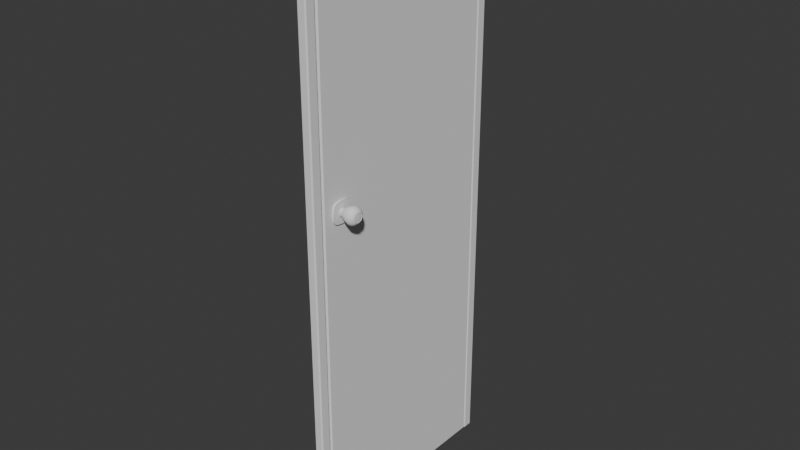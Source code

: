 # Source: Door.blend  (saved by Blender 4.1.24; exported with 4.5.12 LTS)
import bpy
from mathutils import Matrix  # noqa: F401  (used for matrix-valued properties, if any)

bpy.ops.wm.read_factory_settings(use_empty=True)
scene = bpy.context.scene
scene.name = 'Scene'

# ---- collections
col_collection = bpy.data.collections.new('Collection'); scene.collection.children.link(col_collection)

# ---- world
world_world = bpy.data.worlds.new('World'); scene.world = world_world
world_world.use_nodes = True; world_world.node_tree.nodes.clear()
_N = world_world.node_tree.nodes; _L = world_world.node_tree.links
n0 = _N.new('ShaderNodeOutputWorld'); n0.name = 'World Output'; n0.location = (300, 300)
n1 = _N.new('ShaderNodeBackground'); n1.name = 'Background'; n1.location = (10, 300)
n1.inputs[0].default_value = (0.05088, 0.05088, 0.05088, 1.0)
_L.new(n1.outputs[0], n0.inputs[0])
n0.is_active_output = True
world_world.color = (0.05088, 0.05088, 0.05088)
world_world.use_sun_shadow = False
world_world.sun_shadow_jitter_overblur = 0.0

# ---- meshes
me_cube = bpy.data.meshes.new('Cube')
me_cube.from_pydata([(-91.75, -24.55, -24.55), (-91.75, -24.55, 24.55), (-91.75, 24.55, -24.55), (-91.75, 24.55, 24.55), (-95.37, 14.71, -28.41), (-97.18, 1.334e-06, -30.4), (-95.37, -14.71, -28.41), (-95.37, -28.41, -14.71), (-97.18, -30.4, 8.154e-07), (-95.37, -28.41, 14.71), (-95.37, -14.71, 28.41), (-97.18, 7.986e-07, 30.4), (-95.37, 14.71, 28.41), (-95.37, 28.41, 14.71), (-97.18, 30.4, 3.398e-07), (-95.37, 28.41, -14.71), (-48.71, 17.91, -17.91), (-63.88, 23.79, -23.79), (-81.21, 26.88, -26.88), (-81.21, 26.88, 26.88), (-63.88, 23.79, 23.79), (-48.71, 17.91, 17.91), (-81.21, -26.88, -26.88), (-63.88, -23.79, -23.79), (-48.71, -17.91, -17.91), (-48.71, -17.91, 17.91), (-63.88, -23.79, 23.79), (-81.21, -26.88, 26.88), (-103.5, -14.68, -14.67), (-103.0, -20.07, 0.0003042), (-103.5, -14.7, 14.61), (-103.0, -6.886e-05, -20.06), (-103.7, -0.0001133, 18.91), (-103.5, 14.69, -14.67), (-102.4, 21.92, 9.339e-08), (-103.5, 14.72, 14.6), (-82.56, 34.91, -15.14), (-83.49, 37.81, 7.706e-06), (-82.56, 34.91, 15.14), (-64.81, 32.06, -13.66), (-65.41, 35.53, 1.559e-05), (-64.81, 32.06, 13.66), (-48.35, 23.68, -10.27), (-47.8, 25.77, 1.353e-05), (-48.35, 23.68, 10.27), (-48.35, 10.27, 23.68), (-64.81, 13.66, 32.06), (-82.56, 15.14, 34.91), (-47.8, 0.000166, 25.77), (-65.41, 7.434e-05, 35.53), (-83.49, 1.625e-05, 37.81), (-48.35, -10.27, 23.68), (-64.81, -13.66, 32.06), (-82.56, -15.14, 34.91), (-48.35, -23.68, 10.27), (-64.81, -32.06, 13.66), (-82.56, -34.91, 15.14), (-47.8, -25.77, 1.271e-05), (-65.41, -35.53, 1.513e-05), (-83.49, -37.81, 8.311e-06), (-48.35, -23.68, -10.27), (-64.81, -32.06, -13.66), (-82.56, -34.91, -15.14), (-82.56, 15.14, -34.91), (-64.81, 13.66, -32.06), (-48.35, 10.27, -23.68), (-83.49, 1.495e-05, -37.81), (-65.41, 7.434e-05, -35.53), (-47.8, 0.0001666, -25.77), (-82.56, -15.14, -34.91), (-64.81, -13.66, -32.06), (-48.35, -10.27, -23.68), (-23.55, 13.94, 13.94), (-23.55, 15.97, 8.271), (-23.55, 17.0, -9.158e-05), (-23.55, 15.97, -8.271), (-23.55, 13.94, -13.94), (-23.55, -13.94, -13.94), (-23.55, -8.271, -15.97), (-23.55, 7.239e-05, -17.0), (-23.55, 8.271, -15.97), (-23.55, 8.271, 15.97), (-23.55, 7.265e-05, 17.0), (-23.55, -8.271, 15.97), (-23.55, -13.94, 13.94), (-23.55, -15.97, 8.271), (-23.55, -17.0, -9.173e-05), (-23.55, -15.97, -8.271), (-25.87, 38.68, 38.68), (-25.87, 44.32, 22.95), (-25.87, 47.16, -4.064e-05), (-25.87, 44.32, -22.95), (-25.87, 38.68, -38.68), (-25.87, -38.68, -38.68), (-25.87, -22.95, -44.32), (-25.87, 0.0007167, -47.16), (-25.87, 22.95, -44.32), (-25.87, 22.95, 44.32), (-25.87, 0.0007174, 47.16), (-25.87, -22.95, 44.32), (-25.87, -38.68, 38.68), (-25.87, -44.32, 22.95), (-25.87, -47.16, -4.106e-05), (-25.87, -44.32, -22.95), (-14.19, 38.68, 38.68), (-14.19, 44.32, 22.95), (-14.19, 47.16, -4.064e-05), (-14.19, 44.32, -22.95), (-14.19, 38.68, -38.68), (-14.19, -38.68, -38.68), (-14.19, -22.95, -44.32), (-14.19, 0.0007167, -47.16), (-14.19, 22.95, -44.32), (-14.19, 22.95, 44.32), (-14.19, 0.0007174, 47.16), (-14.19, -22.95, 44.32), (-14.19, -38.68, 38.68), (-14.19, -44.32, 22.95), (-14.19, -47.16, -4.106e-05), (-14.19, -44.32, -22.95), (-14.19, 24.46, -24.46), (-14.19, 25.77, -4.083e-05), (-14.19, 24.46, 24.46), (-14.19, 0.0007163, -25.77), (-14.19, 0.0005317, 1.318e-06), (-14.19, 0.0007181, 25.77), (-14.19, -24.46, -24.46), (-14.19, -25.77, -4.046e-05), (-14.19, -24.46, 24.46), (-25.87, -9.363, 18.08), (-25.87, 18.08, -9.363), (-25.87, 0.0001095, 19.24), (-25.87, 19.24, -8.324e-05), (-25.87, 9.363, 18.08), (-25.87, -15.78, -15.78), (-25.87, 18.08, 9.363), (-25.87, 15.78, 15.78), (-25.87, 15.78, -15.78), (-25.87, -18.08, -9.363), (-25.87, 9.363, -18.08), (-25.87, -19.24, -8.341e-05), (-25.87, -9.363, -18.08), (-25.87, 0.0001092, -19.24), (-25.87, -15.78, 15.78), (-25.87, -18.08, 9.363), (-103.1, -15.81, -15.81), (-102.6, -21.63, 1.051e-07), (-103.1, -15.81, 15.81), (-102.6, 1.319e-06, -21.62), (-103.4, -3.416e-07, 20.44), (-103.1, 15.81, -15.81), (-103.1, 15.81, 15.81), (-102.8, 20.35, 0.0002673), (-101.4, -20.08, 0.015), (-106.9, -0.003455, 0.01469), (-101.4, -0.003524, -20.04), (-102.0, -0.003569, 18.92), (-101.2, 20.35, 0.01496), (-101.8, -14.68, -14.66), (-101.8, -14.71, 14.62), (-101.8, 14.69, -14.65), (-101.8, 14.71, 14.62), (-37.9, 14.45, 14.45), (-37.22, 12.9, 12.9), (-37.22, 12.9, -12.9), (-37.9, 14.45, -14.45), (-37.22, -12.9, -12.9), (-37.9, -14.45, -14.45), (-37.9, -14.45, 14.45), (-37.22, -12.9, 12.9), (-36.12, 15.47, 7.56), (-36.65, 17.36, 8.448), (-35.3, 16.4, 1.906e-05), (-35.73, 18.41, 9.867e-06), (-36.12, 15.47, -7.56), (-36.65, 17.36, -8.448), (-36.65, -8.448, -17.36), (-36.12, -7.56, -15.47), (-35.73, 0.0002018, -18.41), (-35.3, 0.0001792, -16.4), (-36.65, 8.448, -17.36), (-36.12, 7.56, -15.47), (-36.65, 8.448, 17.36), (-36.12, 7.56, 15.47), (-35.73, 0.0002019, 18.41), (-35.3, 0.0001793, 16.4), (-36.65, -8.448, 17.36), (-36.12, -7.56, 15.47), (-36.65, -17.36, 8.448), (-36.12, -15.47, 7.56), (-35.73, -18.41, 9.658e-06), (-35.3, -16.4, 1.888e-05), (-36.65, -17.36, -8.448), (-36.12, -15.47, -7.56)], [], [(30, 32, 156, 159), (32, 35, 161, 156), (35, 152, 157, 161), (28, 29, 153, 158), (0, 7, 145, 6), (7, 8, 146, 145), (8, 9, 147, 146), (9, 1, 10, 147), (147, 10, 11, 149), (149, 11, 12, 151), (151, 12, 3, 13), (34, 151, 13, 14), (150, 34, 14, 15), (4, 150, 15, 2), (5, 148, 150, 4), (6, 145, 148, 5), (36, 37, 40, 39), (37, 38, 41, 40), (39, 40, 43, 42), (40, 41, 44, 43), (2, 15, 36, 18), (15, 14, 37, 36), (14, 13, 38, 37), (13, 3, 19, 38), (38, 19, 20, 41), (41, 20, 21, 44), (163, 183, 81, 72), (174, 172, 74, 75), (68, 178, 176, 71), (181, 164, 76, 80), (17, 39, 42, 16), (18, 36, 39, 17), (42, 43, 173, 175), (184, 48, 51, 186), (43, 44, 171, 173), (162, 21, 45, 182), (166, 177, 78, 77), (44, 21, 162, 171), (71, 176, 167, 24), (182, 45, 48, 184), (190, 57, 60, 192), (65, 180, 178, 68), (168, 25, 54, 188), (192, 60, 24, 167), (172, 170, 73, 74), (16, 165, 180, 65), (188, 54, 57, 190), (45, 46, 49, 48), (46, 47, 50, 49), (48, 49, 52, 51), (49, 50, 53, 52), (164, 174, 75, 76), (21, 20, 46, 45), (20, 19, 47, 46), (19, 3, 12, 47), (47, 12, 11, 50), (50, 11, 10, 53), (53, 10, 1, 27), (52, 53, 27, 26), (51, 52, 26, 25), (169, 189, 85, 84), (185, 187, 83, 82), (183, 185, 82, 81), (54, 55, 58, 57), (55, 56, 59, 58), (57, 58, 61, 60), (58, 59, 62, 61), (187, 169, 84, 83), (25, 26, 55, 54), (26, 27, 56, 55), (27, 1, 9, 56), (56, 9, 8, 59), (59, 8, 7, 62), (62, 7, 0, 22), (61, 62, 22, 23), (60, 61, 23, 24), (186, 51, 25, 168), (191, 193, 87, 86), (189, 191, 86, 85), (63, 64, 67, 66), (64, 65, 68, 67), (66, 67, 70, 69), (67, 68, 71, 70), (2, 18, 63, 4), (18, 17, 64, 63), (17, 16, 65, 64), (16, 42, 175, 165), (179, 181, 80, 79), (177, 179, 79, 78), (193, 166, 77, 87), (70, 71, 24, 23), (69, 70, 23, 22), (6, 69, 22, 0), (5, 66, 69, 6), (4, 63, 66, 5), (134, 141, 94, 93), (129, 143, 100, 99), (137, 130, 91, 92), (131, 129, 99, 98), (130, 132, 90, 91), (133, 131, 98, 97), (132, 135, 89, 90), (136, 133, 97, 88), (138, 134, 93, 103), (135, 136, 88, 89), (139, 137, 92, 96), (140, 138, 103, 102), (142, 139, 96, 95), (144, 140, 102, 101), (141, 142, 95, 94), (143, 144, 101, 100), (103, 93, 109, 119), (89, 88, 104, 105), (96, 92, 108, 112), (102, 103, 119, 118), (95, 96, 112, 111), (101, 102, 118, 117), (94, 95, 111, 110), (100, 101, 117, 116), (93, 94, 110, 109), (99, 100, 116, 115), (92, 91, 107, 108), (98, 99, 115, 114), (91, 90, 106, 107), (97, 98, 114, 113), (90, 89, 105, 106), (88, 97, 113, 104), (120, 121, 124, 123), (121, 122, 125, 124), (123, 124, 127, 126), (124, 125, 128, 127), (108, 107, 120, 112), (107, 106, 121, 120), (106, 105, 122, 121), (105, 104, 113, 122), (122, 113, 114, 125), (125, 114, 115, 128), (128, 115, 116, 117), (127, 128, 117, 118), (126, 127, 118, 119), (110, 126, 119, 109), (111, 123, 126, 110), (112, 120, 123, 111), (84, 85, 144, 143), (78, 79, 142, 141), (85, 86, 140, 144), (79, 80, 139, 142), (86, 87, 138, 140), (80, 76, 137, 139), (73, 72, 136, 135), (87, 77, 134, 138), (72, 81, 133, 136), (74, 73, 135, 132), (81, 82, 131, 133), (75, 74, 132, 130), (82, 83, 129, 131), (76, 75, 130, 137), (83, 84, 143, 129), (77, 78, 141, 134), (29, 28, 145, 146), (30, 29, 146, 147), (28, 31, 148, 145), (32, 30, 147, 149), (31, 33, 150, 148), (35, 32, 149, 151), (33, 152, 34, 150), (152, 35, 151, 34), (158, 153, 154, 155), (153, 159, 156, 154), (155, 154, 157, 160), (154, 156, 161, 157), (29, 30, 159, 153), (152, 33, 160, 157), (33, 31, 155, 160), (31, 28, 158, 155), (163, 170, 171, 162), (170, 172, 173, 171), (172, 174, 175, 173), (174, 164, 165, 175), (167, 176, 177, 166), (176, 178, 179, 177), (178, 180, 181, 179), (180, 165, 164, 181), (162, 182, 183, 163), (182, 184, 185, 183), (184, 186, 187, 185), (186, 168, 169, 187), (168, 188, 189, 169), (188, 190, 191, 189), (190, 192, 193, 191), (192, 167, 166, 193), (170, 163, 72, 73)])
me_cube.polygons.foreach_set('use_smooth', [True] * 192)
_k = set([(72, 73), (72, 81), (73, 74), (74, 75), (75, 76), (76, 80), (77, 78), (77, 87), (78, 79), (79, 80), (81, 82), (82, 83), (83, 84), (84, 85), (85, 86), (86, 87), (88, 89), (88, 97), (89, 90), (90, 91), (91, 92), (92, 96), (93, 94), (93, 103), (94, 95), (95, 96), (97, 98), (98, 99), (99, 100), (100, 101), (101, 102), (102, 103), (104, 105), (104, 113), (105, 106), (106, 107), (107, 108), (108, 112), (109, 110), (109, 119), (110, 111), (111, 112), (113, 114), (114, 115), (115, 116), (116, 117), (117, 118), (118, 119), (129, 131), (129, 143), (130, 132), (130, 137), (131, 133), (132, 135), (133, 136), (134, 138), (134, 141), (135, 136), (137, 139), (138, 140), (139, 142), (140, 144), (141, 142), (143, 144), (153, 158), (153, 159), (155, 158), (155, 160), (156, 159), (156, 161), (157, 160), (157, 161), (162, 171), (162, 182), (163, 170), (163, 183), (164, 174), (164, 181), (165, 175), (165, 180), (166, 177), (166, 193), (167, 176), (167, 192), (168, 186), (168, 188), (169, 187), (169, 189), (170, 172), (171, 173), (172, 174), (173, 175), (176, 178), (177, 179), (178, 180), (179, 181), (182, 184), (183, 185), (184, 186), (185, 187), (188, 190), (189, 191), (190, 192), (191, 193)])
me_cube.attributes.new('sharp_edge', 'BOOLEAN', 'EDGE').data.foreach_set('value', [ (min(e.vertices), max(e.vertices)) in _k for e in me_cube.edges])
_uv = me_cube.uv_layers.new(name='UVMap')
_uv.uv.foreach_set('vector', [0.5575, 0.06707, 0.5738, 0.125, 0.5738, 0.125, 0.5575, 0.06707, 0.5738, 0.125, 0.5575, 0.183, 0.5575, 0.183, 0.5738, 0.125, 0.5575, 0.183, 0.5, 0.2053, 0.5, 0.2053, 0.5575, 0.183, 0.4422, 0.06718, 0.5, 0.04597, 0.5, 0.04597, 0.4422, 0.06718, 0.375, 0.0, 0.4375, 0.0, 0.4375, 0.0625, 0.375, 0.0625, 0.4375, 0.0, 0.5, 0.0, 0.5, 0.03987, 0.4375, 0.0625, 0.5, 0.0, 0.5625, 0.0, 0.5625, 0.0625, 0.5, 0.03987, 0.5625, 0.0, 0.625, 0.0, 0.625, 0.0625, 0.5625, 0.0625, 0.5625, 0.0625, 0.625, 0.0625, 0.625, 0.125, 0.5797, 0.125, 0.5797, 0.125, 0.625, 0.125, 0.625, 0.1875, 0.5625, 0.1875, 0.5625, 0.1875, 0.625, 0.1875, 0.625, 0.25, 0.5625, 0.25, 0.5, 0.2114, 0.5625, 0.1875, 0.5625, 0.25, 0.5, 0.25, 0.4375, 0.1875, 0.5, 0.2114, 0.5, 0.25, 0.4375, 0.25, 0.375, 0.1875, 0.4375, 0.1875, 0.4375, 0.25, 0.375, 0.25, 0.375, 0.125, 0.4149, 0.125, 0.4375, 0.1875, 0.375, 0.1875, 0.375, 0.0625, 0.4375, 0.0625, 0.4149, 0.125, 0.375, 0.125, 0.4375, 0.3125, 0.5, 0.3125, 0.5, 0.375, 0.4375, 0.375, 0.5, 0.3125, 0.5625, 0.3125, 0.5625, 0.375, 0.5, 0.375, 0.4375, 0.375, 0.5, 0.375, 0.5, 0.4375, 0.4375, 0.4375, 0.5, 0.375, 0.5625, 0.375, 0.5625, 0.4375, 0.5, 0.4375, 0.375, 0.25, 0.4375, 0.25, 0.4375, 0.3125, 0.375, 0.3125, 0.4375, 0.25, 0.5, 0.25, 0.5, 0.3125, 0.4375, 0.3125, 0.5, 0.25, 0.5625, 0.25, 0.5625, 0.3125, 0.5, 0.3125, 0.5625, 0.25, 0.625, 0.25, 0.625, 0.3125, 0.5625, 0.3125, 0.5625, 0.3125, 0.625, 0.3125, 0.625, 0.375, 0.5625, 0.375, 0.5625, 0.375, 0.625, 0.375, 0.625, 0.4375, 0.5625, 0.4375, 0.625, 0.5, 0.625, 0.5625, 0.625, 0.5625, 0.625, 0.5, 0.4375, 0.5, 0.5, 0.5, 0.5, 0.5, 0.4375, 0.5, 0.3125, 0.625, 0.3738, 0.625, 0.3737, 0.6875, 0.3125, 0.6875, 0.375, 0.5625, 0.375, 0.5, 0.375, 0.5, 0.375, 0.5625, 0.375, 0.375, 0.4375, 0.375, 0.4375, 0.4375, 0.375, 0.4375, 0.375, 0.3125, 0.4375, 0.3125, 0.4375, 0.375, 0.375, 0.375, 0.4375, 0.4375, 0.5, 0.4375, 0.5, 0.4988, 0.4375, 0.4987, 0.6262, 0.625, 0.6875, 0.625, 0.6875, 0.6875, 0.6263, 0.6875, 0.5, 0.4375, 0.5625, 0.4375, 0.5625, 0.4987, 0.5, 0.4988, 0.6265, 0.5, 0.6875, 0.5, 0.6875, 0.5625, 0.6263, 0.5625, 0.375, 0.75, 0.375, 0.6875, 0.375, 0.6875, 0.375, 0.75, 0.5625, 0.4375, 0.625, 0.4375, 0.625, 0.4985, 0.5625, 0.4987, 0.3125, 0.6875, 0.3737, 0.6875, 0.3735, 0.75, 0.3125, 0.75, 0.6263, 0.5625, 0.6875, 0.5625, 0.6875, 0.625, 0.6262, 0.625, 0.5, 0.7512, 0.5, 0.8125, 0.4375, 0.8125, 0.4375, 0.7513, 0.3125, 0.5625, 0.3737, 0.5625, 0.3738, 0.625, 0.3125, 0.625, 0.625, 0.7515, 0.625, 0.8125, 0.5625, 0.8125, 0.5625, 0.7513, 0.4375, 0.7513, 0.4375, 0.8125, 0.375, 0.8125, 0.375, 0.7515, 0.5, 0.5, 0.5625, 0.5, 0.5625, 0.5, 0.5, 0.5, 0.3125, 0.5, 0.3735, 0.5, 0.3737, 0.5625, 0.3125, 0.5625, 0.5625, 0.7513, 0.5625, 0.8125, 0.5, 0.8125, 0.5, 0.7512, 0.6875, 0.5625, 0.75, 0.5625, 0.75, 0.625, 0.6875, 0.625, 0.75, 0.5625, 0.8125, 0.5625, 0.8125, 0.625, 0.75, 0.625, 0.6875, 0.625, 0.75, 0.625, 0.75, 0.6875, 0.6875, 0.6875, 0.75, 0.625, 0.8125, 0.625, 0.8125, 0.6875, 0.75, 0.6875, 0.375, 0.5, 0.4375, 0.5, 0.4375, 0.5, 0.375, 0.5, 0.6875, 0.5, 0.75, 0.5, 0.75, 0.5625, 0.6875, 0.5625, 0.75, 0.5, 0.8125, 0.5, 0.8125, 0.5625, 0.75, 0.5625, 0.8125, 0.5, 0.875, 0.5, 0.875, 0.5625, 0.8125, 0.5625, 0.8125, 0.5625, 0.875, 0.5625, 0.875, 0.625, 0.8125, 0.625, 0.8125, 0.625, 0.875, 0.625, 0.875, 0.6875, 0.8125, 0.6875, 0.8125, 0.6875, 0.875, 0.6875, 0.875, 0.75, 0.8125, 0.75, 0.75, 0.6875, 0.8125, 0.6875, 0.8125, 0.75, 0.75, 0.75, 0.6875, 0.6875, 0.75, 0.6875, 0.75, 0.75, 0.6875, 0.75, 0.625, 0.75, 0.5625, 0.75, 0.5625, 0.75, 0.625, 0.75, 0.625, 0.625, 0.625, 0.6875, 0.625, 0.6875, 0.625, 0.625, 0.625, 0.5625, 0.625, 0.625, 0.625, 0.625, 0.625, 0.5625, 0.5625, 0.8125, 0.5625, 0.875, 0.5, 0.875, 0.5, 0.8125, 0.5625, 0.875, 0.5625, 0.9375, 0.5, 0.9375, 0.5, 0.875, 0.5, 0.8125, 0.5, 0.875, 0.4375, 0.875, 0.4375, 0.8125, 0.5, 0.875, 0.5, 0.9375, 0.4375, 0.9375, 0.4375, 0.875, 0.625, 0.6875, 0.625, 0.75, 0.625, 0.75, 0.625, 0.6875, 0.625, 0.8125, 0.625, 0.875, 0.5625, 0.875, 0.5625, 0.8125, 0.625, 0.875, 0.625, 0.9375, 0.5625, 0.9375, 0.5625, 0.875, 0.625, 0.9375, 0.625, 1.0, 0.5625, 1.0, 0.5625, 0.9375, 0.5625, 0.9375, 0.5625, 1.0, 0.5, 1.0, 0.5, 0.9375, 0.5, 0.9375, 0.5, 1.0, 0.4375, 1.0, 0.4375, 0.9375, 0.4375, 0.9375, 0.4375, 1.0, 0.375, 1.0, 0.375, 0.9375, 0.4375, 0.875, 0.4375, 0.9375, 0.375, 0.9375, 0.375, 0.875, 0.4375, 0.8125, 0.4375, 0.875, 0.375, 0.875, 0.375, 0.8125, 0.6263, 0.6875, 0.6875, 0.6875, 0.6875, 0.75, 0.6265, 0.75, 0.5, 0.75, 0.4375, 0.75, 0.4375, 0.75, 0.5, 0.75, 0.5625, 0.75, 0.5, 0.75, 0.5, 0.75, 0.5625, 0.75, 0.1875, 0.5625, 0.25, 0.5625, 0.25, 0.625, 0.1875, 0.625, 0.25, 0.5625, 0.3125, 0.5625, 0.3125, 0.625, 0.25, 0.625, 0.1875, 0.625, 0.25, 0.625, 0.25, 0.6875, 0.1875, 0.6875, 0.25, 0.625, 0.3125, 0.625, 0.3125, 0.6875, 0.25, 0.6875, 0.125, 0.5, 0.1875, 0.5, 0.1875, 0.5625, 0.125, 0.5625, 0.1875, 0.5, 0.25, 0.5, 0.25, 0.5625, 0.1875, 0.5625, 0.25, 0.5, 0.3125, 0.5, 0.3125, 0.5625, 0.25, 0.5625, 0.375, 0.4375, 0.4375, 0.4375, 0.4375, 0.4987, 0.375, 0.4985, 0.375, 0.625, 0.375, 0.5625, 0.375, 0.5625, 0.375, 0.625, 0.375, 0.6875, 0.375, 0.625, 0.375, 0.625, 0.375, 0.6875, 0.4375, 0.75, 0.375, 0.75, 0.375, 0.75, 0.4375, 0.75, 0.25, 0.6875, 0.3125, 0.6875, 0.3125, 0.75, 0.25, 0.75, 0.1875, 0.6875, 0.25, 0.6875, 0.25, 0.75, 0.1875, 0.75, 0.125, 0.6875, 0.1875, 0.6875, 0.1875, 0.75, 0.125, 0.75, 0.125, 0.625, 0.1875, 0.625, 0.1875, 0.6875, 0.125, 0.6875, 0.125, 0.5625, 0.1875, 0.5625, 0.1875, 0.625, 0.125, 0.625, 0.375, 0.75, 0.375, 0.6875, 0.375, 0.6875, 0.375, 0.75, 0.625, 0.6875, 0.625, 0.75, 0.625, 0.75, 0.625, 0.6875, 0.375, 0.5, 0.4375, 0.5, 0.4375, 0.5, 0.375, 0.5, 0.625, 0.625, 0.625, 0.6875, 0.625, 0.6875, 0.625, 0.625, 0.4375, 0.5, 0.5, 0.5, 0.5, 0.5, 0.4375, 0.5, 0.625, 0.5625, 0.625, 0.625, 0.625, 0.625, 0.625, 0.5625, 0.5, 0.5, 0.5625, 0.5, 0.5625, 0.5, 0.5, 0.5, 0.625, 0.5, 0.625, 0.5625, 0.625, 0.5625, 0.625, 0.5, 0.4375, 0.75, 0.375, 0.75, 0.375, 0.75, 0.4375, 0.75, 0.5625, 0.5, 0.625, 0.5, 0.625, 0.5, 0.5625, 0.5, 0.375, 0.5625, 0.375, 0.5, 0.375, 0.5, 0.375, 0.5625, 0.5, 0.75, 0.4375, 0.75, 0.4375, 0.75, 0.5, 0.75, 0.375, 0.625, 0.375, 0.5625, 0.375, 0.5625, 0.375, 0.625, 0.5625, 0.75, 0.5, 0.75, 0.5, 0.75, 0.5625, 0.75, 0.375, 0.6875, 0.375, 0.625, 0.375, 0.625, 0.375, 0.6875, 0.625, 0.75, 0.5625, 0.75, 0.5625, 0.75, 0.625, 0.75, 0.4375, 0.75, 0.375, 0.75, 0.375, 0.75, 0.4375, 0.75, 0.5625, 0.5, 0.625, 0.5, 0.625, 0.5, 0.5625, 0.5, 0.375, 0.5625, 0.375, 0.5, 0.375, 0.5, 0.375, 0.5625, 0.5, 0.75, 0.4375, 0.75, 0.4375, 0.75, 0.5, 0.75, 0.375, 0.625, 0.375, 0.5625, 0.375, 0.5625, 0.375, 0.625, 0.5625, 0.75, 0.5, 0.75, 0.5, 0.75, 0.5625, 0.75, 0.375, 0.6875, 0.375, 0.625, 0.375, 0.625, 0.375, 0.6875, 0.625, 0.75, 0.5625, 0.75, 0.5625, 0.75, 0.625, 0.75, 0.375, 0.75, 0.375, 0.6875, 0.375, 0.6875, 0.375, 0.75, 0.625, 0.6875, 0.625, 0.75, 0.625, 0.75, 0.625, 0.6875, 0.375, 0.5, 0.4375, 0.5, 0.4375, 0.5, 0.375, 0.5, 0.625, 0.625, 0.625, 0.6875, 0.625, 0.6875, 0.625, 0.625, 0.4375, 0.5, 0.5, 0.5, 0.5, 0.5, 0.4375, 0.5, 0.625, 0.5625, 0.625, 0.625, 0.625, 0.625, 0.625, 0.5625, 0.5, 0.5, 0.5625, 0.5, 0.5625, 0.5, 0.5, 0.5, 0.625, 0.5, 0.625, 0.5625, 0.625, 0.5625, 0.625, 0.5, 0.4375, 0.5625, 0.5, 0.5625, 0.5, 0.625, 0.4375, 0.625, 0.5, 0.5625, 0.5625, 0.5625, 0.5625, 0.625, 0.5, 0.625, 0.4375, 0.625, 0.5, 0.625, 0.5, 0.6875, 0.4375, 0.6875, 0.5, 0.625, 0.5625, 0.625, 0.5625, 0.6875, 0.5, 0.6875, 0.375, 0.5, 0.4375, 0.5, 0.4375, 0.5625, 0.375, 0.5625, 0.4375, 0.5, 0.5, 0.5, 0.5, 0.5625, 0.4375, 0.5625, 0.5, 0.5, 0.5625, 0.5, 0.5625, 0.5625, 0.5, 0.5625, 0.5625, 0.5, 0.625, 0.5, 0.625, 0.5625, 0.5625, 0.5625, 0.5625, 0.5625, 0.625, 0.5625, 0.625, 0.625, 0.5625, 0.625, 0.5625, 0.625, 0.625, 0.625, 0.625, 0.6875, 0.5625, 0.6875, 0.5625, 0.6875, 0.625, 0.6875, 0.625, 0.75, 0.5625, 0.75, 0.5, 0.6875, 0.5625, 0.6875, 0.5625, 0.75, 0.5, 0.75, 0.4375, 0.6875, 0.5, 0.6875, 0.5, 0.75, 0.4375, 0.75, 0.375, 0.6875, 0.4375, 0.6875, 0.4375, 0.75, 0.375, 0.75, 0.375, 0.625, 0.4375, 0.625, 0.4375, 0.6875, 0.375, 0.6875, 0.375, 0.5625, 0.4375, 0.5625, 0.4375, 0.625, 0.375, 0.625, 0.625, 0.75, 0.5625, 0.75, 0.5625, 0.75, 0.625, 0.75, 0.375, 0.6875, 0.375, 0.625, 0.375, 0.625, 0.375, 0.6875, 0.5625, 0.75, 0.5, 0.75, 0.5, 0.75, 0.5625, 0.75, 0.375, 0.625, 0.375, 0.5625, 0.375, 0.5625, 0.375, 0.625, 0.5, 0.75, 0.4375, 0.75, 0.4375, 0.75, 0.5, 0.75, 0.375, 0.5625, 0.375, 0.5, 0.375, 0.5, 0.375, 0.5625, 0.5625, 0.5, 0.625, 0.5, 0.625, 0.5, 0.5625, 0.5, 0.4375, 0.75, 0.375, 0.75, 0.375, 0.75, 0.4375, 0.75, 0.625, 0.5, 0.625, 0.5625, 0.625, 0.5625, 0.625, 0.5, 0.5, 0.5, 0.5625, 0.5, 0.5625, 0.5, 0.5, 0.5, 0.625, 0.5625, 0.625, 0.625, 0.625, 0.625, 0.625, 0.5625, 0.4375, 0.5, 0.5, 0.5, 0.5, 0.5, 0.4375, 0.5, 0.625, 0.625, 0.625, 0.6875, 0.625, 0.6875, 0.625, 0.625, 0.375, 0.5, 0.4375, 0.5, 0.4375, 0.5, 0.375, 0.5, 0.625, 0.6875, 0.625, 0.75, 0.625, 0.75, 0.625, 0.6875, 0.375, 0.75, 0.375, 0.6875, 0.375, 0.6875, 0.375, 0.75, 0.5, 0.04597, 0.4422, 0.06718, 0.4375, 0.0625, 0.5, 0.03987, 0.5575, 0.06707, 0.5, 0.04597, 0.5, 0.03987, 0.5625, 0.0625, 0.4422, 0.06718, 0.421, 0.125, 0.4149, 0.125, 0.4375, 0.0625, 0.5738, 0.125, 0.5575, 0.06707, 0.5625, 0.0625, 0.5797, 0.125, 0.421, 0.125, 0.4422, 0.1829, 0.4375, 0.1875, 0.4149, 0.125, 0.5575, 0.183, 0.5738, 0.125, 0.5797, 0.125, 0.5625, 0.1875, 0.4422, 0.1829, 0.5, 0.2053, 0.5, 0.2114, 0.4375, 0.1875, 0.5, 0.2053, 0.5575, 0.183, 0.5625, 0.1875, 0.5, 0.2114, 0.4422, 0.06718, 0.5, 0.04597, 0.5, 0.125, 0.421, 0.125, 0.5, 0.04597, 0.5575, 0.06707, 0.5738, 0.125, 0.5, 0.125, 0.421, 0.125, 0.5, 0.125, 0.5, 0.2053, 0.4422, 0.1829, 0.5, 0.125, 0.5738, 0.125, 0.5575, 0.183, 0.5, 0.2053, 0.5, 0.04597, 0.5575, 0.06707, 0.5575, 0.06707, 0.5, 0.04597, 0.5, 0.2053, 0.4422, 0.1829, 0.4422, 0.1829, 0.5, 0.2053, 0.4422, 0.1829, 0.421, 0.125, 0.421, 0.125, 0.4422, 0.1829, 0.421, 0.125, 0.4422, 0.06718, 0.4422, 0.06718, 0.421, 0.125, 0.625, 0.5, 0.5625, 0.5, 0.5625, 0.4987, 0.625, 0.4985, 0.5625, 0.5, 0.5, 0.5, 0.5, 0.4988, 0.5625, 0.4987, 0.5, 0.5, 0.4375, 0.5, 0.4375, 0.4987, 0.5, 0.4988, 0.4375, 0.5, 0.375, 0.5, 0.375, 0.4985, 0.4375, 0.4987, 0.3735, 0.75, 0.3737, 0.6875, 0.375, 0.6875, 0.375, 0.75, 0.3737, 0.6875, 0.3738, 0.625, 0.375, 0.625, 0.375, 0.6875, 0.3738, 0.625, 0.3737, 0.5625, 0.375, 0.5625, 0.375, 0.625, 0.3737, 0.5625, 0.3735, 0.5, 0.375, 0.5, 0.375, 0.5625, 0.6265, 0.5, 0.6263, 0.5625, 0.625, 0.5625, 0.625, 0.5, 0.6263, 0.5625, 0.6262, 0.625, 0.625, 0.625, 0.625, 0.5625, 0.6262, 0.625, 0.6263, 0.6875, 0.625, 0.6875, 0.625, 0.625, 0.6263, 0.6875, 0.6265, 0.75, 0.625, 0.75, 0.625, 0.6875, 0.625, 0.7515, 0.5625, 0.7513, 0.5625, 0.75, 0.625, 0.75, 0.5625, 0.7513, 0.5, 0.7512, 0.5, 0.75, 0.5625, 0.75, 0.5, 0.7512, 0.4375, 0.7513, 0.4375, 0.75, 0.5, 0.75, 0.4375, 0.7513, 0.375, 0.7515, 0.375, 0.75, 0.4375, 0.75, 0.5625, 0.5, 0.625, 0.5, 0.625, 0.5, 0.5625, 0.5])
me_cube.update()
me_rect9_001 = bpy.data.meshes.new('rect9.001')
me_rect9_001.from_pydata([(-18.55, 0.3403, 0.0), (-18.55, -999.5, 0.0), (-18.55, 0.3403, 2500.0), (-18.55, -999.5, 2500.0), (-18.55, -46.65, 2500.0), (-18.55, -952.5, 2500.0), (-18.55, -952.5, 0.0), (-18.55, -46.65, 0.0), (-18.55, -999.5, 2453.0), (-18.55, 0.3403, 2453.0), (-18.55, -952.5, 2453.0), (-18.55, -46.65, 2453.0)], [], [(8, 1, 6, 10), (5, 10, 11, 4), (3, 8, 10, 5), (4, 11, 9, 2), (11, 7, 0, 9)])
_uv = me_rect9_001.uv_layers.new(name='UVMap')
_uv.uv.foreach_set('vector', [0.0, 0.0, 0.0, 0.0, 0.0, 0.0, 0.0, 0.0, 0.0, 0.0, 0.0, 0.0, 0.0, 0.0, 0.0, 0.0, 0.0, 0.0, 0.0, 0.0, 0.0, 0.0, 0.0, 0.0, 0.0, 0.0, 0.0, 0.0, 0.0, 0.0, 0.0, 0.0, 0.0, 0.0, 0.0, 0.0, 0.0, 0.0, 0.0, 0.0])
me_rect9_001.auto_texspace = False
me_rect9_001.update()
me_rect9_002 = bpy.data.meshes.new('rect9.002')
me_rect9_002.from_pydata([(0.0, -899.7, -1223.0), (0.0, -0.0009766, -1223.0), (0.0, -899.7, 1223.0), (0.0, 0.0004883, 1223.0)], [], [(2, 0, 1, 3)])
_uv = me_rect9_002.uv_layers.new(name='UVMap')
_uv.uv.foreach_set('vector', [0.0, 0.0, 0.0, 0.0, 0.0, 0.0, 0.0, 0.0])
me_rect9_002.auto_texspace = False
me_rect9_002.update()

# ---- objects
ob_doorknob = bpy.data.objects.new('DoorKnob', me_cube)
ob_doorframe = bpy.data.objects.new('DoorFrame', me_rect9_001)
ob_door = bpy.data.objects.new('Door', me_rect9_002)

# ---- transforms, parenting, visibility, modifiers, constraints
ob_doorknob.parent = ob_door
ob_doorknob.matrix_parent_inverse = Matrix(((1.0, -0.0, 0.0, -1480.0), (-0.0, 1.0, -0.0, -6152.0), (0.0, -0.0, 1.0, -1227.0), (-0.0, 0.0, -0.0, 1.0)))
ob_doorknob.location = (1462.0, 5342.0, 1453.0)
_m = ob_doorknob.modifiers.new('Mirror', 'MIRROR')
ob_doorframe.location = (0.0, 0.0, 0.0)
_m = ob_doorframe.modifiers.new('Solidify', 'SOLIDIFY')
_m.thickness = 40.0
_m = ob_doorframe.modifiers.new('Bevel', 'BEVEL')
_m.width = 5.0
_m.width_pct = 5.0
ob_door.location = (-18.55, -46.65, 1227.0)
_m = ob_door.modifiers.new('Solidify', 'SOLIDIFY')
_m.thickness = 40.0
_m = ob_door.modifiers.new('Bevel', 'BEVEL')
_m.width = 5.0
_m.width_pct = 5.0

# ---- collection membership
col_collection.objects.link(ob_doorknob)
col_collection.objects.link(ob_doorframe)
col_collection.objects.link(ob_door)

# ---- scene / render settings (as saved in the file)
scene.frame_start = 1; scene.frame_end = 250; scene.frame_set(1)
scene.render.engine = 'BLENDER_EEVEE_NEXT'
scene.cycles.sampling_pattern = 'TABULATED_SOBOL'
scene.eevee.ray_tracing_options.trace_max_roughness = 0.0
scene.unit_settings.scale_length = 0.001
bpy.context.view_layer.update()

# ---- added for rendering (the .blend has no active camera and no usable light): camera, sun
cam_auto = bpy.data.cameras.new('AutoCamera')
cam_auto.lens = 50.0
cam_auto.sensor_width = 36.0
cam_auto.clip_end = 43857.6
ob_auto_camera = bpy.data.objects.new('AutoCamera', cam_auto)
scene.collection.objects.link(ob_auto_camera)
ob_auto_camera.location = (2462.34, -3498.38, 3249.22)
ob_auto_camera.rotation_euler = (1.09748, -7.21219e-08, 0.694738)
scene.camera = ob_auto_camera
light_auto_sun = bpy.data.lights.new('AutoSun', 'SUN')
light_auto_sun.energy = 3.0
light_auto_sun.angle = 0.0523599
ob_auto_sun = bpy.data.objects.new('AutoSun', light_auto_sun)
scene.collection.objects.link(ob_auto_sun)
ob_auto_sun.rotation_euler = (0.872665, 0.174533, 0.523599)
bpy.context.view_layer.update()
